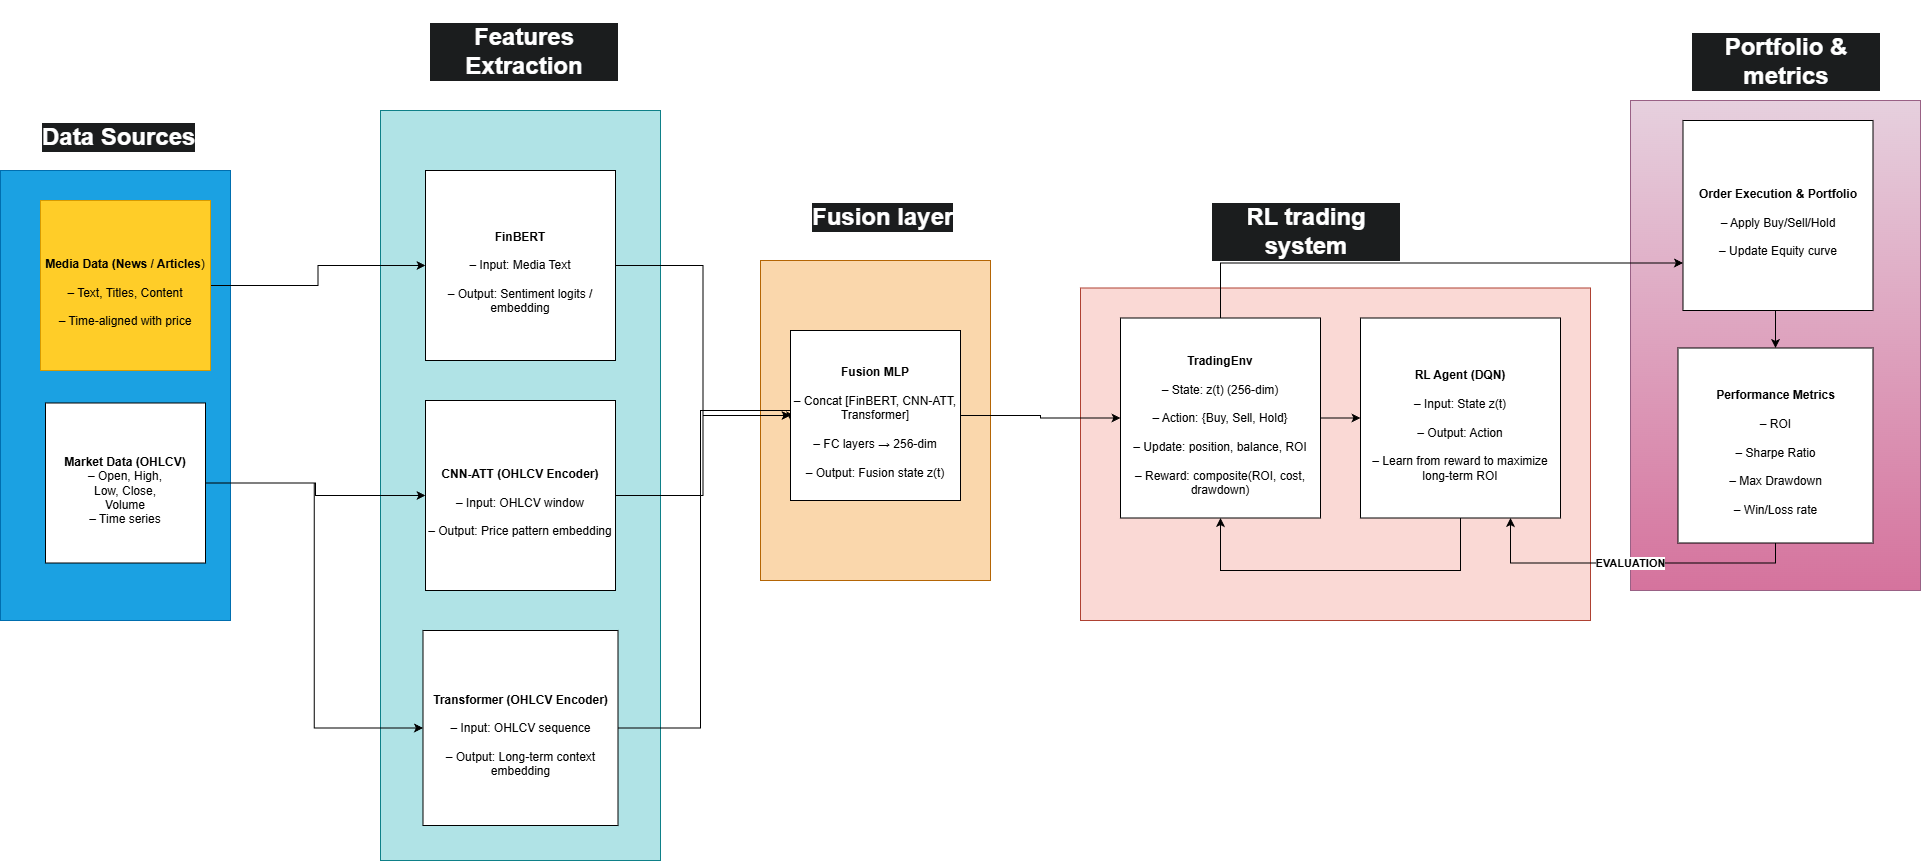

The diagram above was exported from draw.io. Its source (the exported page's mxGraphModel, read from the mxfile embedded in the PNG):
<mxGraphModel dx="1737" dy="890" grid="1" gridSize="10" guides="1" tooltips="1" connect="1" arrows="1" fold="1" page="1" pageScale="1" pageWidth="1920" pageHeight="1200" math="0" shadow="0">
  <root>
    <mxCell id="0" />
    <mxCell id="1" parent="0" />
    <mxCell id="CqOYJH9RJ19FANDC_hJv-9" value="&lt;h1&gt;&lt;br&gt;&lt;br&gt;&lt;/h1&gt;" style="rounded=0;whiteSpace=wrap;html=1;fillColor=#1ba1e2;fontColor=#ffffff;strokeColor=#006EAF;" vertex="1" parent="1">
      <mxGeometry x="40" y="350" width="230" height="450" as="geometry" />
    </mxCell>
    <mxCell id="CqOYJH9RJ19FANDC_hJv-12" value="&lt;h1&gt;&lt;br&gt;&lt;/h1&gt;" style="rounded=0;whiteSpace=wrap;html=1;fillColor=#b0e3e6;strokeColor=#0e8088;" vertex="1" parent="1">
      <mxGeometry x="420" y="290" width="280" height="750" as="geometry" />
    </mxCell>
    <mxCell id="CqOYJH9RJ19FANDC_hJv-13" value="&lt;h1&gt;&lt;br&gt;&lt;/h1&gt;" style="rounded=0;whiteSpace=wrap;html=1;fillColor=#fad7ac;strokeColor=#b46504;" vertex="1" parent="1">
      <mxGeometry x="800" y="440" width="230" height="320" as="geometry" />
    </mxCell>
    <mxCell id="CqOYJH9RJ19FANDC_hJv-14" value="&lt;h1&gt;&lt;br&gt;&lt;/h1&gt;" style="rounded=0;whiteSpace=wrap;html=1;fillColor=#fad9d5;strokeColor=#ae4132;" vertex="1" parent="1">
      <mxGeometry x="1120" y="467.5" width="510" height="332.5" as="geometry" />
    </mxCell>
    <mxCell id="CqOYJH9RJ19FANDC_hJv-15" value="&lt;h1&gt;&lt;br&gt;&lt;/h1&gt;" style="rounded=0;whiteSpace=wrap;html=1;fillColor=#e6d0de;gradientColor=#d5739d;strokeColor=#996185;" vertex="1" parent="1">
      <mxGeometry x="1670" y="280" width="290" height="490" as="geometry" />
    </mxCell>
    <mxCell id="CqOYJH9RJ19FANDC_hJv-16" value="&lt;h1 style=&quot;forced-color-adjust: none; box-shadow: none !important; color: rgb(255, 255, 255); font-family: Helvetica; font-style: normal; font-variant-ligatures: normal; font-variant-caps: normal; letter-spacing: normal; orphans: 2; text-align: center; text-indent: 0px; text-transform: none; widows: 2; word-spacing: 0px; -webkit-text-stroke-width: 0px; white-space: normal; background-color: rgb(27, 29, 30); text-decoration-thickness: initial; text-decoration-style: initial; text-decoration-color: initial;&quot;&gt;Data Sources&lt;/h1&gt;" style="text;whiteSpace=wrap;html=1;" vertex="1" parent="1">
      <mxGeometry x="80" y="280" width="190" height="80" as="geometry" />
    </mxCell>
    <mxCell id="CqOYJH9RJ19FANDC_hJv-31" style="edgeStyle=orthogonalEdgeStyle;rounded=0;orthogonalLoop=1;jettySize=auto;html=1;exitX=0;exitY=0.5;exitDx=0;exitDy=0;entryX=0;entryY=0.5;entryDx=0;entryDy=0;" edge="1" parent="1" source="CqOYJH9RJ19FANDC_hJv-20" target="CqOYJH9RJ19FANDC_hJv-20">
      <mxGeometry relative="1" as="geometry" />
    </mxCell>
    <mxCell id="CqOYJH9RJ19FANDC_hJv-32" style="edgeStyle=orthogonalEdgeStyle;rounded=0;orthogonalLoop=1;jettySize=auto;html=1;exitX=1;exitY=0.5;exitDx=0;exitDy=0;entryX=0;entryY=0.5;entryDx=0;entryDy=0;" edge="1" parent="1" source="CqOYJH9RJ19FANDC_hJv-17" target="CqOYJH9RJ19FANDC_hJv-20">
      <mxGeometry relative="1" as="geometry" />
    </mxCell>
    <mxCell id="CqOYJH9RJ19FANDC_hJv-33" style="edgeStyle=orthogonalEdgeStyle;rounded=0;orthogonalLoop=1;jettySize=auto;html=1;exitX=1;exitY=0.5;exitDx=0;exitDy=0;entryX=0;entryY=0.5;entryDx=0;entryDy=0;" edge="1" parent="1" source="CqOYJH9RJ19FANDC_hJv-17" target="CqOYJH9RJ19FANDC_hJv-21">
      <mxGeometry relative="1" as="geometry" />
    </mxCell>
    <mxCell id="CqOYJH9RJ19FANDC_hJv-17" value="&lt;font style=&quot;color: light-dark(rgb(0, 0, 0), rgb(0, 0, 0));&quot;&gt;&lt;b&gt;&lt;br&gt;&lt;br&gt;&lt;/b&gt;&lt;/font&gt;&lt;div&gt;&lt;font style=&quot;color: light-dark(rgb(0, 0, 0), rgb(0, 0, 0));&quot;&gt;&lt;b&gt;Market Data (OHLCV)&lt;/b&gt;&lt;br data-start=&quot;1415&quot; data-end=&quot;1418&quot;&gt;&lt;span style=&quot;background-color: transparent;&quot;&gt;– Open, High,&lt;/span&gt;&lt;/font&gt;&lt;/div&gt;&lt;div&gt;&lt;span style=&quot;background-color: transparent;&quot;&gt;&lt;font style=&quot;color: light-dark(rgb(0, 0, 0), rgb(0, 0, 0));&quot;&gt;&amp;nbsp;Low, Close,&amp;nbsp;&lt;/font&gt;&lt;/span&gt;&lt;/div&gt;&lt;div&gt;&lt;span style=&quot;background-color: transparent;&quot;&gt;&lt;font style=&quot;color: light-dark(rgb(0, 0, 0), rgb(0, 0, 0));&quot;&gt;Volume&lt;/font&gt;&lt;/span&gt;&lt;/div&gt;&lt;div&gt;&lt;font style=&quot;color: light-dark(rgb(0, 0, 0), rgb(0, 0, 0));&quot;&gt;– Time series&lt;br&gt;&lt;/font&gt;&lt;br&gt;&lt;/div&gt;" style="whiteSpace=wrap;html=1;aspect=fixed;gradientColor=none;fillColor=light-dark(#FFFFFF,#CCFFFF);" vertex="1" parent="1">
      <mxGeometry x="85" y="582.5" width="160" height="160" as="geometry" />
    </mxCell>
    <mxCell id="CqOYJH9RJ19FANDC_hJv-35" style="edgeStyle=orthogonalEdgeStyle;rounded=0;orthogonalLoop=1;jettySize=auto;html=1;exitX=1;exitY=0.5;exitDx=0;exitDy=0;entryX=0;entryY=0.5;entryDx=0;entryDy=0;" edge="1" parent="1" source="CqOYJH9RJ19FANDC_hJv-18" target="CqOYJH9RJ19FANDC_hJv-19">
      <mxGeometry relative="1" as="geometry" />
    </mxCell>
    <mxCell id="CqOYJH9RJ19FANDC_hJv-18" value="&lt;font style=&quot;color: light-dark(rgb(0, 0, 0), rgb(0, 0, 0));&quot;&gt;&lt;br&gt;&lt;b&gt;Media Data (News / Articles&lt;/b&gt;)&lt;br data-start=&quot;1567&quot; data-end=&quot;1570&quot;&gt;&lt;br&gt;– Text, Titles, Content&lt;br data-start=&quot;1600&quot; data-end=&quot;1603&quot;&gt;&lt;br&gt;– Time-aligned with price&lt;br&gt;&lt;/font&gt;" style="whiteSpace=wrap;html=1;aspect=fixed;strokeColor=#d79b00;fillColor=light-dark(#FFCD28,#D4E1F5);gradientColor=none;" vertex="1" parent="1">
      <mxGeometry x="80" y="380" width="170" height="170" as="geometry" />
    </mxCell>
    <mxCell id="CqOYJH9RJ19FANDC_hJv-36" style="edgeStyle=orthogonalEdgeStyle;rounded=0;orthogonalLoop=1;jettySize=auto;html=1;exitX=1;exitY=0.5;exitDx=0;exitDy=0;entryX=0;entryY=0.5;entryDx=0;entryDy=0;" edge="1" parent="1" source="CqOYJH9RJ19FANDC_hJv-19" target="CqOYJH9RJ19FANDC_hJv-22">
      <mxGeometry relative="1" as="geometry" />
    </mxCell>
    <mxCell id="CqOYJH9RJ19FANDC_hJv-19" value="&lt;font style=&quot;color: light-dark(rgb(0, 0, 0), rgb(0, 0, 0));&quot;&gt;&lt;br&gt;&lt;b&gt;FinBERT&lt;/b&gt;&lt;br data-start=&quot;1797&quot; data-end=&quot;1800&quot;&gt;&lt;br&gt;– Input: Media Text&lt;br data-start=&quot;1824&quot; data-end=&quot;1827&quot;&gt;&lt;br&gt;– Output: Sentiment logits / embedding&lt;br&gt;&lt;/font&gt;" style="whiteSpace=wrap;html=1;aspect=fixed;fillColor=light-dark(#FFFFFF,#FFE599);" vertex="1" parent="1">
      <mxGeometry x="465" y="350" width="190" height="190" as="geometry" />
    </mxCell>
    <mxCell id="CqOYJH9RJ19FANDC_hJv-37" style="edgeStyle=orthogonalEdgeStyle;rounded=0;orthogonalLoop=1;jettySize=auto;html=1;exitX=1;exitY=0.5;exitDx=0;exitDy=0;entryX=0;entryY=0.5;entryDx=0;entryDy=0;" edge="1" parent="1" source="CqOYJH9RJ19FANDC_hJv-20" target="CqOYJH9RJ19FANDC_hJv-22">
      <mxGeometry relative="1" as="geometry" />
    </mxCell>
    <mxCell id="CqOYJH9RJ19FANDC_hJv-20" value="&lt;font style=&quot;color: light-dark(rgb(0, 0, 0), rgb(0, 0, 0));&quot;&gt;&lt;b&gt;&lt;br&gt;CNN-ATT (OHLCV Encoder)&lt;/b&gt;&lt;br data-start=&quot;1936&quot; data-end=&quot;1939&quot;&gt;&lt;br&gt;– Input: OHLCV window&lt;br data-start=&quot;1965&quot; data-end=&quot;1968&quot;&gt;&lt;br&gt;– Output: Price pattern embedding&lt;br&gt;&lt;/font&gt;" style="whiteSpace=wrap;html=1;aspect=fixed;fillColor=light-dark(#FFFFFF,#D5E8D4);" vertex="1" parent="1">
      <mxGeometry x="465" y="580" width="190" height="190" as="geometry" />
    </mxCell>
    <mxCell id="CqOYJH9RJ19FANDC_hJv-38" style="edgeStyle=orthogonalEdgeStyle;rounded=0;orthogonalLoop=1;jettySize=auto;html=1;exitX=1;exitY=0.5;exitDx=0;exitDy=0;" edge="1" parent="1" source="CqOYJH9RJ19FANDC_hJv-21">
      <mxGeometry relative="1" as="geometry">
        <mxPoint x="830" y="600" as="targetPoint" />
        <Array as="points">
          <mxPoint x="740" y="908" />
          <mxPoint x="740" y="590" />
          <mxPoint x="830" y="590" />
        </Array>
      </mxGeometry>
    </mxCell>
    <mxCell id="CqOYJH9RJ19FANDC_hJv-21" value="&lt;font style=&quot;color: light-dark(rgb(0, 0, 0), rgb(0, 0, 0));&quot;&gt;&lt;br&gt;&lt;b&gt;Transformer (OHLCV Encoder)&lt;/b&gt;&lt;br data-start=&quot;2080&quot; data-end=&quot;2083&quot;&gt;&lt;br&gt;– Input: OHLCV sequence&lt;br data-start=&quot;2111&quot; data-end=&quot;2114&quot;&gt;&lt;br&gt;– Output: Long-term context embedding&lt;br&gt;&lt;/font&gt;" style="whiteSpace=wrap;html=1;aspect=fixed;fillColor=light-dark(#FFFFFF,#D5E8D4);" vertex="1" parent="1">
      <mxGeometry x="462.5" y="810" width="195" height="195" as="geometry" />
    </mxCell>
    <mxCell id="CqOYJH9RJ19FANDC_hJv-39" style="edgeStyle=orthogonalEdgeStyle;rounded=0;orthogonalLoop=1;jettySize=auto;html=1;exitX=1;exitY=0.5;exitDx=0;exitDy=0;entryX=0;entryY=0.5;entryDx=0;entryDy=0;" edge="1" parent="1" source="CqOYJH9RJ19FANDC_hJv-22" target="CqOYJH9RJ19FANDC_hJv-23">
      <mxGeometry relative="1" as="geometry" />
    </mxCell>
    <mxCell id="CqOYJH9RJ19FANDC_hJv-22" value="&lt;font style=&quot;color: light-dark(rgb(0, 0, 0), rgb(0, 0, 0));&quot;&gt;&lt;br&gt;&lt;b&gt;Fusion MLP&lt;/b&gt;&lt;br data-start=&quot;2308&quot; data-end=&quot;2311&quot;&gt;&lt;br&gt;– Concat [FinBERT, CNN-ATT, Transformer]&lt;br data-start=&quot;2355&quot; data-end=&quot;2358&quot;&gt;&lt;br&gt;– FC layers → 256-dim&lt;br data-start=&quot;2383&quot; data-end=&quot;2386&quot;&gt;&lt;br&gt;– Output: Fusion state z(t)&lt;br&gt;&lt;/font&gt;" style="whiteSpace=wrap;html=1;aspect=fixed;fillColor=light-dark(#FFFFFF,#F8CECC);gradientColor=none;" vertex="1" parent="1">
      <mxGeometry x="830" y="510" width="170" height="170" as="geometry" />
    </mxCell>
    <mxCell id="CqOYJH9RJ19FANDC_hJv-40" style="edgeStyle=orthogonalEdgeStyle;rounded=0;orthogonalLoop=1;jettySize=auto;html=1;exitX=1;exitY=0.5;exitDx=0;exitDy=0;entryX=0;entryY=0.5;entryDx=0;entryDy=0;" edge="1" parent="1" source="CqOYJH9RJ19FANDC_hJv-23" target="CqOYJH9RJ19FANDC_hJv-24">
      <mxGeometry relative="1" as="geometry" />
    </mxCell>
    <mxCell id="CqOYJH9RJ19FANDC_hJv-43" style="edgeStyle=orthogonalEdgeStyle;rounded=0;orthogonalLoop=1;jettySize=auto;html=1;exitX=0.5;exitY=0;exitDx=0;exitDy=0;entryX=0;entryY=0.75;entryDx=0;entryDy=0;" edge="1" parent="1" source="CqOYJH9RJ19FANDC_hJv-23" target="CqOYJH9RJ19FANDC_hJv-25">
      <mxGeometry relative="1" as="geometry" />
    </mxCell>
    <mxCell id="CqOYJH9RJ19FANDC_hJv-23" value="&lt;font style=&quot;color: light-dark(rgb(0, 0, 0), rgb(0, 0, 0));&quot;&gt;&lt;br&gt;&lt;b&gt;TradingEnv&lt;/b&gt;&lt;br data-start=&quot;2538&quot; data-end=&quot;2541&quot;&gt;&lt;br&gt;– State: z(t) (256-dim)&lt;br data-start=&quot;2569&quot; data-end=&quot;2572&quot;&gt;&lt;br&gt;– Action: {Buy, Sell, Hold}&lt;br data-start=&quot;2604&quot; data-end=&quot;2607&quot;&gt;&lt;br&gt;– Update: position, balance, ROI&lt;br data-start=&quot;2644&quot; data-end=&quot;2647&quot;&gt;&lt;br&gt;– Reward: composite(ROI, cost, drawdown)&lt;br&gt;&lt;/font&gt;" style="whiteSpace=wrap;html=1;aspect=fixed;fillColor=light-dark(#FFFFFF,#9999FF);" vertex="1" parent="1">
      <mxGeometry x="1160" y="497.5" width="200" height="200" as="geometry" />
    </mxCell>
    <mxCell id="CqOYJH9RJ19FANDC_hJv-41" style="edgeStyle=orthogonalEdgeStyle;rounded=0;orthogonalLoop=1;jettySize=auto;html=1;exitX=0.5;exitY=1;exitDx=0;exitDy=0;entryX=0.5;entryY=1;entryDx=0;entryDy=0;" edge="1" parent="1" source="CqOYJH9RJ19FANDC_hJv-24" target="CqOYJH9RJ19FANDC_hJv-23">
      <mxGeometry relative="1" as="geometry">
        <Array as="points">
          <mxPoint x="1500" y="750" />
          <mxPoint x="1260" y="750" />
        </Array>
      </mxGeometry>
    </mxCell>
    <mxCell id="CqOYJH9RJ19FANDC_hJv-24" value="&lt;font style=&quot;color: light-dark(rgb(0, 0, 0), rgb(0, 0, 0));&quot;&gt;&lt;br&gt;&lt;b&gt;RL Agent (DQN)&lt;/b&gt;&lt;br data-start=&quot;2740&quot; data-end=&quot;2743&quot;&gt;&lt;br&gt;– Input: State z(t)&lt;br data-start=&quot;2767&quot; data-end=&quot;2770&quot;&gt;&lt;br&gt;– Output: Action&lt;br data-start=&quot;2791&quot; data-end=&quot;2794&quot;&gt;&lt;br&gt;– Learn from reward to maximize long-term ROI&lt;br&gt;&lt;/font&gt;" style="whiteSpace=wrap;html=1;aspect=fixed;fillColor=light-dark(#FFFFFF,#FF99FF);" vertex="1" parent="1">
      <mxGeometry x="1400" y="497.5" width="200" height="200" as="geometry" />
    </mxCell>
    <mxCell id="CqOYJH9RJ19FANDC_hJv-44" style="edgeStyle=orthogonalEdgeStyle;rounded=0;orthogonalLoop=1;jettySize=auto;html=1;exitX=0.5;exitY=1;exitDx=0;exitDy=0;entryX=0.5;entryY=0;entryDx=0;entryDy=0;" edge="1" parent="1" source="CqOYJH9RJ19FANDC_hJv-25" target="CqOYJH9RJ19FANDC_hJv-26">
      <mxGeometry relative="1" as="geometry" />
    </mxCell>
    <mxCell id="CqOYJH9RJ19FANDC_hJv-25" value="&lt;font style=&quot;color: light-dark(rgb(0, 0, 0), rgb(0, 0, 0));&quot;&gt;&lt;br&gt;&lt;b&gt;Order Execution &amp;amp; Portfolio&lt;/b&gt;&lt;br data-start=&quot;3075&quot; data-end=&quot;3078&quot;&gt;&lt;br&gt;– Apply Buy/Sell/Hold&lt;br data-start=&quot;3104&quot; data-end=&quot;3107&quot;&gt;&lt;br&gt;– Update Equity curve&lt;br&gt;&lt;/font&gt;" style="whiteSpace=wrap;html=1;aspect=fixed;strokeColor=default;fillColor=light-dark(#FFFFFF,#FFFF99);" vertex="1" parent="1">
      <mxGeometry x="1722.5" y="300" width="190" height="190" as="geometry" />
    </mxCell>
    <mxCell id="CqOYJH9RJ19FANDC_hJv-51" value="&lt;b&gt;EVALUATION&lt;/b&gt;" style="edgeStyle=orthogonalEdgeStyle;rounded=0;orthogonalLoop=1;jettySize=auto;html=1;exitX=0.5;exitY=1;exitDx=0;exitDy=0;entryX=0.75;entryY=1;entryDx=0;entryDy=0;" edge="1" parent="1" source="CqOYJH9RJ19FANDC_hJv-26" target="CqOYJH9RJ19FANDC_hJv-24">
      <mxGeometry relative="1" as="geometry" />
    </mxCell>
    <mxCell id="CqOYJH9RJ19FANDC_hJv-26" value="&lt;font style=&quot;color: light-dark(rgb(0, 0, 0), rgb(0, 0, 0));&quot;&gt;&lt;br&gt;&lt;b&gt;Performance Metrics&lt;/b&gt;&lt;br data-start=&quot;3191&quot; data-end=&quot;3194&quot;&gt;&lt;br&gt;– ROI&lt;br data-start=&quot;3204&quot; data-end=&quot;3207&quot;&gt;&lt;br&gt;– Sharpe Ratio&lt;br data-start=&quot;3226&quot; data-end=&quot;3229&quot;&gt;&lt;br&gt;– Max Drawdown&lt;br data-start=&quot;3248&quot; data-end=&quot;3251&quot;&gt;&lt;br&gt;– Win/Loss rate&lt;br&gt;&lt;/font&gt;" style="whiteSpace=wrap;html=1;aspect=fixed;fillColor=light-dark(#FFFFFF,#FFFF99);" vertex="1" parent="1">
      <mxGeometry x="1717.5" y="527.5" width="195" height="195" as="geometry" />
    </mxCell>
    <mxCell id="CqOYJH9RJ19FANDC_hJv-27" value="&lt;h1 style=&quot;forced-color-adjust: none; color: rgb(255, 255, 255); font-family: Helvetica; font-style: normal; font-variant-ligatures: normal; font-variant-caps: normal; letter-spacing: normal; orphans: 2; text-align: center; text-indent: 0px; text-transform: none; widows: 2; word-spacing: 0px; -webkit-text-stroke-width: 0px; white-space: normal; background-color: rgb(27, 29, 30); text-decoration-thickness: initial; text-decoration-style: initial; text-decoration-color: initial; box-shadow: none !important;&quot;&gt;Features Extraction&lt;/h1&gt;" style="text;whiteSpace=wrap;html=1;" vertex="1" parent="1">
      <mxGeometry x="467.5" y="180" width="190" height="80" as="geometry" />
    </mxCell>
    <mxCell id="CqOYJH9RJ19FANDC_hJv-28" value="&lt;h1 style=&quot;forced-color-adjust: none; color: rgb(255, 255, 255); font-family: Helvetica; font-style: normal; font-variant-ligatures: normal; font-variant-caps: normal; letter-spacing: normal; orphans: 2; text-align: center; text-indent: 0px; text-transform: none; widows: 2; word-spacing: 0px; -webkit-text-stroke-width: 0px; white-space: normal; background-color: rgb(27, 29, 30); text-decoration-thickness: initial; text-decoration-style: initial; text-decoration-color: initial; box-shadow: none !important;&quot;&gt;Fusion layer&lt;/h1&gt;" style="text;whiteSpace=wrap;html=1;" vertex="1" parent="1">
      <mxGeometry x="850" y="360" width="190" height="80" as="geometry" />
    </mxCell>
    <mxCell id="CqOYJH9RJ19FANDC_hJv-49" value="&lt;h1 style=&quot;forced-color-adjust: none; color: rgb(255, 255, 255); font-family: Helvetica; font-style: normal; font-variant-ligatures: normal; font-variant-caps: normal; letter-spacing: normal; orphans: 2; text-align: center; text-indent: 0px; text-transform: none; widows: 2; word-spacing: 0px; -webkit-text-stroke-width: 0px; white-space: normal; background-color: rgb(27, 29, 30); text-decoration-thickness: initial; text-decoration-style: initial; text-decoration-color: initial; box-shadow: none !important;&quot;&gt;RL trading system&lt;/h1&gt;" style="text;whiteSpace=wrap;html=1;" vertex="1" parent="1">
      <mxGeometry x="1250" y="360" width="190" height="80" as="geometry" />
    </mxCell>
    <mxCell id="CqOYJH9RJ19FANDC_hJv-50" value="&lt;h1 style=&quot;forced-color-adjust: none; color: rgb(255, 255, 255); font-family: Helvetica; font-style: normal; font-variant-ligatures: normal; font-variant-caps: normal; letter-spacing: normal; orphans: 2; text-align: center; text-indent: 0px; text-transform: none; widows: 2; word-spacing: 0px; -webkit-text-stroke-width: 0px; white-space: normal; background-color: rgb(27, 29, 30); text-decoration-thickness: initial; text-decoration-style: initial; text-decoration-color: initial; box-shadow: none !important;&quot;&gt;Portfolio &amp;amp; metrics&lt;/h1&gt;" style="text;whiteSpace=wrap;html=1;" vertex="1" parent="1">
      <mxGeometry x="1730" y="190" width="190" height="80" as="geometry" />
    </mxCell>
  </root>
</mxGraphModel>